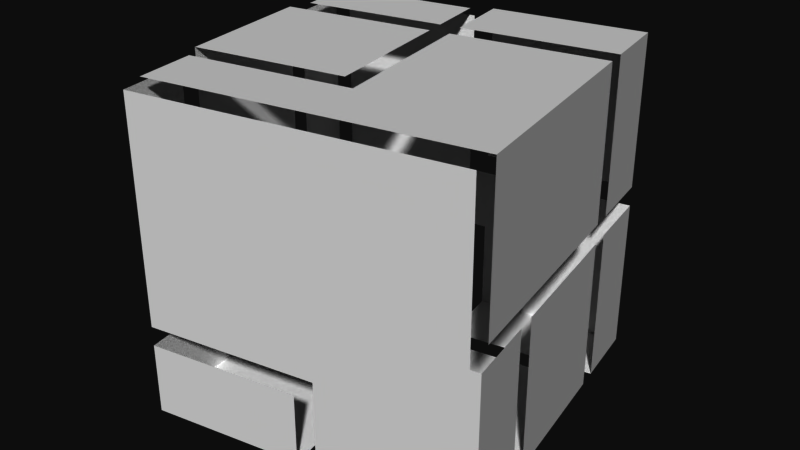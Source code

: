 # Source: 02.classic-animation.blend  (saved by Blender 2.79.0; exported with 4.5.12 LTS)
import bpy
from mathutils import Matrix  # noqa: F401  (used for matrix-valued properties, if any)

bpy.ops.wm.read_factory_settings(use_empty=True)
scene = bpy.context.scene
scene.name = 'Scene'

# ---- collections
col_collection_1 = bpy.data.collections.new('Collection 1'); scene.collection.children.link(col_collection_1)
col_collection_6 = bpy.data.collections.new('Collection 6'); scene.collection.children.link(col_collection_6)
col_collection_6.hide_render = True
col_collection_6.hide_viewport = True
col_static_objects = bpy.data.collections.new('static-objects')  # instanced only; not linked into the scene

# ---- materials (node trees are filled in below, after node groups)
mat_bjs_3d_logo_light_000 = bpy.data.materials.new('BJS-3D-logo_light.000')
mat_bjs_3d_logo_light_000.alpha_threshold = 0.0
mat_bjs_3d_logo_light_000.use_transparent_shadow = False
mat_bjs_3d_logo_light_000.diffuse_color = (1.0, 1.0, 1.0, 1.0)
mat_bjs_3d_logo_light_000.roughness = 0.5
mat_bjs_3d_logo_light_000.specular_intensity = 1.0

# ---- material node trees

# ---- world
world_world = bpy.data.worlds.new('World'); scene.world = world_world
world_world.color = (0.05088, 0.05088, 0.05088)
world_world.use_sun_shadow = False
world_world.sun_shadow_jitter_overblur = 0.0
world_world.cycles.sampling_method = 'MANUAL'

# ---- meshes
me_cube = bpy.data.meshes.new('Cube')
me_cube.from_pydata([(-0.4717, -0.4757, 0.5071), (-0.5017, 0.4943, -0.4929), (-0.5017, -0.03568, -0.4929), (-0.4717, -0.03568, 0.5071), (-0.4717, -0.5057, -0.2129), (-0.5017, 0.4943, -0.02288), (-0.2217, 0.4943, -0.4929), (-0.5017, -0.5057, -0.2729), (-0.2817, 0.4943, 0.03712), (-0.5017, -0.03568, -0.2729), (-0.2217, 0.02432, -0.4929), (-0.2217, -0.5057, 0.03712), (0.4983, -0.5057, -0.2129), (0.2183, -0.5057, 0.03712), (0.4983, -0.5057, -0.2729), (0.4683, 0.4943, 0.5071), (0.4983, 0.4643, 0.4771), (0.2183, 0.4943, -0.02288), (0.2183, -0.5057, 0.5071), (-0.2817, 0.4943, 0.5071), (0.4683, 0.4943, 0.03712), (-0.5017, -0.5057, -0.4929), (0.4983, -0.5057, -0.4929), (0.2183, 0.02432, -0.4929), (-0.5017, 0.4943, 0.5071), (-0.5017, 0.02432, 0.03712), (-0.2217, -0.5057, 0.5071), (0.2183, -0.03568, 0.5071), (-0.2217, -0.03568, 0.5071), (0.4983, 0.4943, -0.4929), (0.4983, 0.4943, -0.02288), (0.4983, 0.4643, -0.02288), (0.4983, 0.02432, -0.2129), (0.2183, 0.4943, -0.4929), (0.4983, -0.03568, -0.4929), (-0.4717, -0.5057, 0.4771), (-0.5017, 0.02432, 0.5071), (-0.2817, -0.03568, 0.5071), (-0.2817, -0.4757, 0.5071), (0.2783, -0.5057, -0.02288), (-0.2817, -0.5057, -0.02288), (-0.2817, 0.02432, 0.5071), (0.2783, 0.02432, 0.5071), (0.2783, -0.4757, 0.5071), (-0.2817, -0.5057, 0.4771), (-0.5017, -0.03568, -0.02288), (-0.5017, 0.4943, 0.03712), (-0.2217, 0.4943, -0.02288), (-0.5017, -0.03568, 0.4771), (-0.2217, 0.4943, 0.5071), (-0.2217, 0.02432, 0.5071), (-0.2817, 0.4943, -0.02288), (0.2783, 0.4943, -0.02288), (0.2783, 0.4943, -0.4929), (-0.2217, 0.4943, 0.03712), (-0.2817, 0.02432, -0.4929), (0.2783, 0.02432, -0.4929), (0.4983, -0.5057, 0.4771), (0.2783, -0.5057, 0.4771), (0.4683, -0.4757, 0.5071), (-0.5017, -0.4757, -0.2129), (-0.5017, -0.4757, 0.4771), (-0.2817, 0.4943, -0.4929), (-0.5017, 0.02432, -0.4929), (-0.5017, 0.02432, -0.2129), (0.4983, -0.03568, -0.2729), (0.4983, 0.02432, -0.4929)], [], [(60, 61, 48, 45), (63, 1, 62, 55), (1, 5, 51, 62), (60, 45, 64), (64, 45, 5), (63, 64, 5, 1), (44, 35, 4, 40), (57, 58, 39, 12), (39, 40, 4, 12), (37, 3, 0, 38), (42, 43, 59, 15), (32, 66, 29, 31), (49, 15, 20, 54), (15, 49, 50, 42), (6, 33, 23, 10), (14, 7, 21, 22), (34, 22, 21, 2), (34, 65, 14, 22), (21, 7, 9, 2), (25, 36, 24, 46), (19, 24, 36, 41), (24, 19, 8, 46), (27, 28, 26, 18), (18, 26, 11, 13), (32, 31, 16), (53, 29, 66, 56), (12, 32, 16, 57), (30, 31, 29), (52, 30, 29, 53), (6, 47, 17, 33)])
_uv = me_cube.uv_layers.new(name='UVMap')
_uv.uv.foreach_set('vector', [0.4407, 0.007812, 0.6707, 0.007812, 0.6707, 0.151, 0.504, 0.151, 0.4207, 0.8392, 0.4207, 0.9922, 0.3473, 0.9922, 0.3473, 0.8392, 0.766, 0.6608, 0.766, 0.5078, 0.8393, 0.5078, 0.8393, 0.6608, 0.4407, 0.007812, 0.504, 0.151, 0.4407, 0.1706, 0.4407, 0.1706, 0.504, 0.151, 0.504, 0.3236, 0.3473, 0.1706, 0.4407, 0.1706, 0.504, 0.3236, 0.3473, 0.3236, 0.5773, 0.5931, 0.5773, 0.6549, 0.3473, 0.6549, 0.4107, 0.5931, 0.5773, 0.3392, 0.5773, 0.4108, 0.4107, 0.4108, 0.3473, 0.3392, 0.4107, 0.4108, 0.4107, 0.5931, 0.3473, 0.6549, 0.3473, 0.3392, 0.8593, 0.1764, 0.9227, 0.1764, 0.9227, 0.3197, 0.8593, 0.3197, 0.1747, 0.5117, 0.1747, 0.349, 0.238, 0.349, 0.238, 0.6647, 0.238, 0.1803, 0.3313, 0.1803, 0.3313, 0.3333, 0.1747, 0.3236, 0.6867, 0.2324, 0.6867, 0.007813, 0.8433, 0.007812, 0.8433, 0.2324, 0.238, 0.6647, 0.008, 0.6647, 0.008, 0.5117, 0.1747, 0.5117, 0.9027, 0.8333, 0.756, 0.8333, 0.756, 0.6803, 0.9027, 0.6803, 0.3273, 0.349, 0.3273, 0.6745, 0.254, 0.6745, 0.254, 0.349, 0.75, 0.6647, 0.5933, 0.6647, 0.5933, 0.3392, 0.75, 0.3392, 0.51, 0.9922, 0.4367, 0.9922, 0.4367, 0.8392, 0.51, 0.8392, 0.9287, 0.4922, 0.8553, 0.4922, 0.8553, 0.3392, 0.9287, 0.3392, 0.504, 0.8236, 0.3473, 0.8236, 0.3473, 0.6706, 0.504, 0.6706, 0.9187, 0.6803, 0.992, 0.6803, 0.992, 0.8333, 0.9187, 0.8333, 0.766, 0.3392, 0.8393, 0.3392, 0.8393, 0.4922, 0.766, 0.4922, 0.1547, 0.8333, 0.008, 0.8333, 0.008, 0.6803, 0.1547, 0.6803, 0.5933, 0.6803, 0.74, 0.6803, 0.74, 0.8333, 0.5933, 0.8333, 0.238, 0.1803, 0.1747, 0.3236, 0.008, 0.3236, 0.9287, 0.6608, 0.8553, 0.6608, 0.8553, 0.5078, 0.9287, 0.5078, 0.238, 0.007812, 0.238, 0.1803, 0.008, 0.3236, 0.008, 0.007813, 0.1747, 0.3333, 0.1747, 0.3236, 0.3313, 0.3333, 0.8593, 0.007812, 0.9327, 0.007813, 0.9327, 0.1608, 0.8593, 0.1608, 0.1807, 0.8431, 0.1807, 0.6901, 0.3273, 0.6901, 0.3273, 0.8431])
_ca = me_cube.color_attributes.new('Col', 'BYTE_COLOR', 'CORNER')
_ca.data.foreach_set('color', [0.05127, 0.1022, 0.1384, 1.0, 0.05127, 0.1022, 0.1384, 1.0, 0.05127, 0.1022, 0.1384, 1.0, 0.05127, 0.1022, 0.1384, 1.0, 0.05127, 0.1022, 0.1384, 1.0, 0.05127, 0.1022, 0.1384, 1.0, 0.05127, 0.1022, 0.1384, 1.0, 0.05127, 0.1022, 0.1384, 1.0, 0.05127, 0.1022, 0.1384, 1.0, 0.05127, 0.1022, 0.1384, 1.0, 0.05127, 0.1022, 0.1384, 1.0, 0.05127, 0.1022, 0.1384, 1.0, 0.05127, 0.1022, 0.1384, 1.0, 0.05127, 0.1022, 0.1384, 1.0, 0.05127, 0.1022, 0.1384, 1.0, 0.05127, 0.1022, 0.1384, 1.0, 0.05127, 0.1022, 0.1384, 1.0, 0.05127, 0.1022, 0.1384, 1.0, 0.05127, 0.1022, 0.1384, 1.0, 0.05127, 0.1022, 0.1384, 1.0, 0.05127, 0.1022, 0.1384, 1.0, 0.05127, 0.1022, 0.1384, 1.0, 0.03689, 0.05286, 0.0648, 1.0, 0.03689, 0.05286, 0.0648, 1.0, 0.03689, 0.05286, 0.0648, 1.0, 0.03689, 0.05286, 0.0648, 1.0, 0.03689, 0.05286, 0.0648, 1.0, 0.03689, 0.05286, 0.0648, 1.0, 0.03689, 0.05286, 0.0648, 1.0, 0.03689, 0.05286, 0.0648, 1.0, 0.03689, 0.05286, 0.0648, 1.0, 0.03689, 0.05286, 0.0648, 1.0, 0.03689, 0.05286, 0.0648, 1.0, 0.03689, 0.05286, 0.0648, 1.0, 0.04374, 0.1878, 0.3231, 1.0, 0.04374, 0.1878, 0.3231, 1.0, 0.04374, 0.1878, 0.3231, 1.0, 0.04374, 0.1878, 0.3231, 1.0, 0.04374, 0.1878, 0.3231, 1.0, 0.04374, 0.1878, 0.3231, 1.0, 0.04374, 0.1878, 0.3231, 1.0, 0.04374, 0.1878, 0.3231, 1.0, 0.03689, 0.05286, 0.0648, 1.0, 0.03689, 0.05286, 0.0648, 1.0, 0.03689, 0.05286, 0.0648, 1.0, 0.03689, 0.05286, 0.0648, 1.0, 0.04374, 0.1878, 0.3231, 1.0, 0.04374, 0.1878, 0.3231, 1.0, 0.04374, 0.1878, 0.3231, 1.0, 0.04374, 0.1878, 0.3231, 1.0, 0.04374, 0.1878, 0.3231, 1.0, 0.04374, 0.1878, 0.3231, 1.0, 0.04374, 0.1878, 0.3231, 1.0, 0.04374, 0.1878, 0.3231, 1.0, 0.7454, 0.01521, 0.02029, 1.0, 0.7454, 0.01521, 0.02029, 1.0, 0.7454, 0.01521, 0.02029, 1.0, 0.7454, 0.01521, 0.02029, 1.0, 0.04374, 0.1878, 0.3231, 1.0, 0.04374, 0.1878, 0.3231, 1.0, 0.04374, 0.1878, 0.3231, 1.0, 0.04374, 0.1878, 0.3231, 1.0, 0.04374, 0.1878, 0.3231, 1.0, 0.04374, 0.1878, 0.3231, 1.0, 0.04374, 0.1878, 0.3231, 1.0, 0.04374, 0.1878, 0.3231, 1.0, 0.04374, 0.1878, 0.3231, 1.0, 0.04374, 0.1878, 0.3231, 1.0, 0.04374, 0.1878, 0.3231, 1.0, 0.04374, 0.1878, 0.3231, 1.0, 0.04374, 0.1878, 0.3231, 1.0, 0.04374, 0.1878, 0.3231, 1.0, 0.04374, 0.1878, 0.3231, 1.0, 0.04374, 0.1878, 0.3231, 1.0, 0.02519, 0.4452, 0.07036, 1.0, 0.02519, 0.4452, 0.07036, 1.0, 0.02519, 0.4452, 0.07036, 1.0, 0.02519, 0.4452, 0.07036, 1.0, 0.02519, 0.4452, 0.07036, 1.0, 0.02519, 0.4452, 0.07036, 1.0, 0.02519, 0.4452, 0.07036, 1.0, 0.02519, 0.4452, 0.07036, 1.0, 0.02519, 0.4452, 0.07036, 1.0, 0.02519, 0.4452, 0.07036, 1.0, 0.02519, 0.4452, 0.07036, 1.0, 0.02519, 0.4452, 0.07036, 1.0, 0.7454, 0.01521, 0.02029, 1.0, 0.7454, 0.01521, 0.02029, 1.0, 0.7454, 0.01521, 0.02029, 1.0, 0.7454, 0.01521, 0.02029, 1.0, 0.7454, 0.01521, 0.02029, 1.0, 0.7454, 0.01521, 0.02029, 1.0, 0.7454, 0.01521, 0.02029, 1.0, 0.7454, 0.01521, 0.02029, 1.0, 0.03689, 0.05286, 0.0648, 1.0, 0.03689, 0.05286, 0.0648, 1.0, 0.03689, 0.05286, 0.0648, 1.0, 0.03689, 0.05286, 0.0648, 1.0, 0.03689, 0.05286, 0.0648, 1.0, 0.03689, 0.05286, 0.0648, 1.0, 0.03689, 0.05286, 0.0648, 1.0, 0.03689, 0.05286, 0.0648, 1.0, 0.03689, 0.05286, 0.0648, 1.0, 0.03689, 0.05286, 0.0648, 1.0, 0.03689, 0.05286, 0.0648, 1.0, 0.03689, 0.05286, 0.0648, 1.0, 0.03689, 0.05286, 0.0648, 1.0, 0.03689, 0.05286, 0.0648, 1.0, 0.03689, 0.05286, 0.0648, 1.0, 0.03689, 0.05286, 0.0648, 1.0, 0.03689, 0.05286, 0.0648, 1.0, 0.03689, 0.05286, 0.0648, 1.0, 0.7454, 0.01521, 0.02029, 1.0, 0.7454, 0.01521, 0.02029, 1.0, 0.7454, 0.01521, 0.02029, 1.0, 0.7454, 0.01521, 0.02029, 1.0])
me_cube.materials.append(mat_bjs_3d_logo_light_000)
me_cube.use_remesh_preserve_volume = False
me_cube.use_remesh_preserve_attributes = False
me_cube.use_mirror_vertex_groups = False
me_cube.use_paint_bone_selection = False
me_cube.use_paint_mask = True
me_cube.update()

# ---- objects
ob_logo = bpy.data.objects.new('logo', me_cube)
ob_static_objects = bpy.data.objects.new('static-objects', None)

# ---- transforms, parenting, visibility, modifiers, constraints
ob_logo.location = (0.0, 0.0, 1.142)
ob_logo.rotation_euler = (0.0, -0.0, -1.396)
ob_logo.scale = (1.229, 1.229, 1.229)
ob_logo.lineart.crease_threshold = 0.0
_m = ob_logo.modifiers.new('EdgeSplit', 'EDGE_SPLIT')
_m.split_angle = 1.484
ob_static_objects.location = (0.0, 0.0, 0.0)
ob_static_objects.empty_image_offset = (0.0, 0.0)
ob_static_objects.show_instancer_for_render = False
ob_static_objects.instance_type = 'COLLECTION'
ob_static_objects.lineart.crease_threshold = 0.0
ob_static_objects.instance_collection = col_static_objects

# ---- collection membership
col_collection_1.objects.link(ob_logo)
col_collection_6.objects.link(ob_static_objects)

# ---- scene / render settings (as saved in the file)
scene.frame_start = 1; scene.frame_end = 100; scene.frame_set(23)
scene.render.engine = 'BLENDER_EEVEE_NEXT'
scene.render.resolution_percentage = 50
scene.render.dither_intensity = 0.0
scene.cycles.use_denoising = False
scene.cycles.samples = 128
scene.cycles.sampling_pattern = 'TABULATED_SOBOL'
scene.cycles.use_adaptive_sampling = False
scene.cycles.use_light_tree = False
scene.cycles.blur_glossy = 0.0
scene.cycles.sample_clamp_indirect = 0.0
scene.view_settings.view_transform = 'Raw'
bpy.context.view_layer.update()

# ---- added for rendering (the .blend has no active camera and no usable light): camera, sun
cam_auto = bpy.data.cameras.new('AutoCamera')
cam_auto.lens = 50.0
cam_auto.sensor_width = 36.0
cam_auto.clip_end = 1000.0
ob_auto_camera = bpy.data.objects.new('AutoCamera', cam_auto)
scene.collection.objects.link(ob_auto_camera)
ob_auto_camera.location = (2.17558, -2.61853, 2.89703)
ob_auto_camera.rotation_euler = (1.09748, -7.21219e-08, 0.694738)
scene.camera = ob_auto_camera
light_auto_sun = bpy.data.lights.new('AutoSun', 'SUN')
light_auto_sun.energy = 3.0
light_auto_sun.angle = 0.0523599
ob_auto_sun = bpy.data.objects.new('AutoSun', light_auto_sun)
scene.collection.objects.link(ob_auto_sun)
ob_auto_sun.rotation_euler = (0.872665, 0.174533, 0.523599)
bpy.context.view_layer.update()
